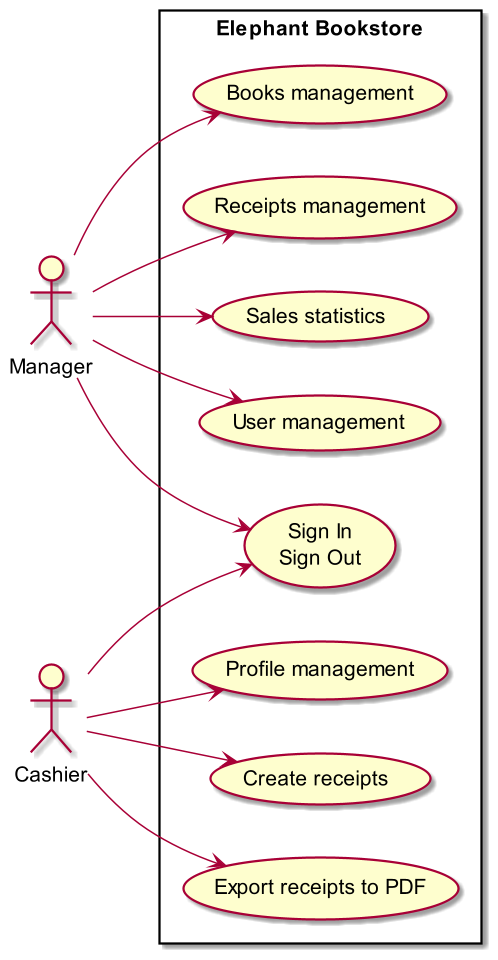

The diagram above was rendered by PlantUML. Its source (embedded in the PNG):
@startuml
scale 1.5
left to right direction
"Manager" as Manager
"Cashier" as Cashier

rectangle "Elephant Bookstore" {
    usecase "Books management" as ucBooks
    usecase "Receipts management" as ucReceipts
    usecase "Sales statistics" as ucSales
    usecase "User management" as ucUser
    usecase "Sign In\nSign Out" as ucSignInOut
    usecase "Profile management" as ucProfile
    usecase "Create receipts" as ucReceiptCreation
    usecase "Export receipts to PDF" as ucPDF
}

Manager --> ucBooks
Manager --> ucReceipts
Manager --> ucSales
Manager --> ucUser
Manager --> ucSignInOut

Cashier --> ucProfile
Cashier --> ucReceiptCreation
Cashier --> ucPDF
Cashier --> ucSignInOut

@enduml